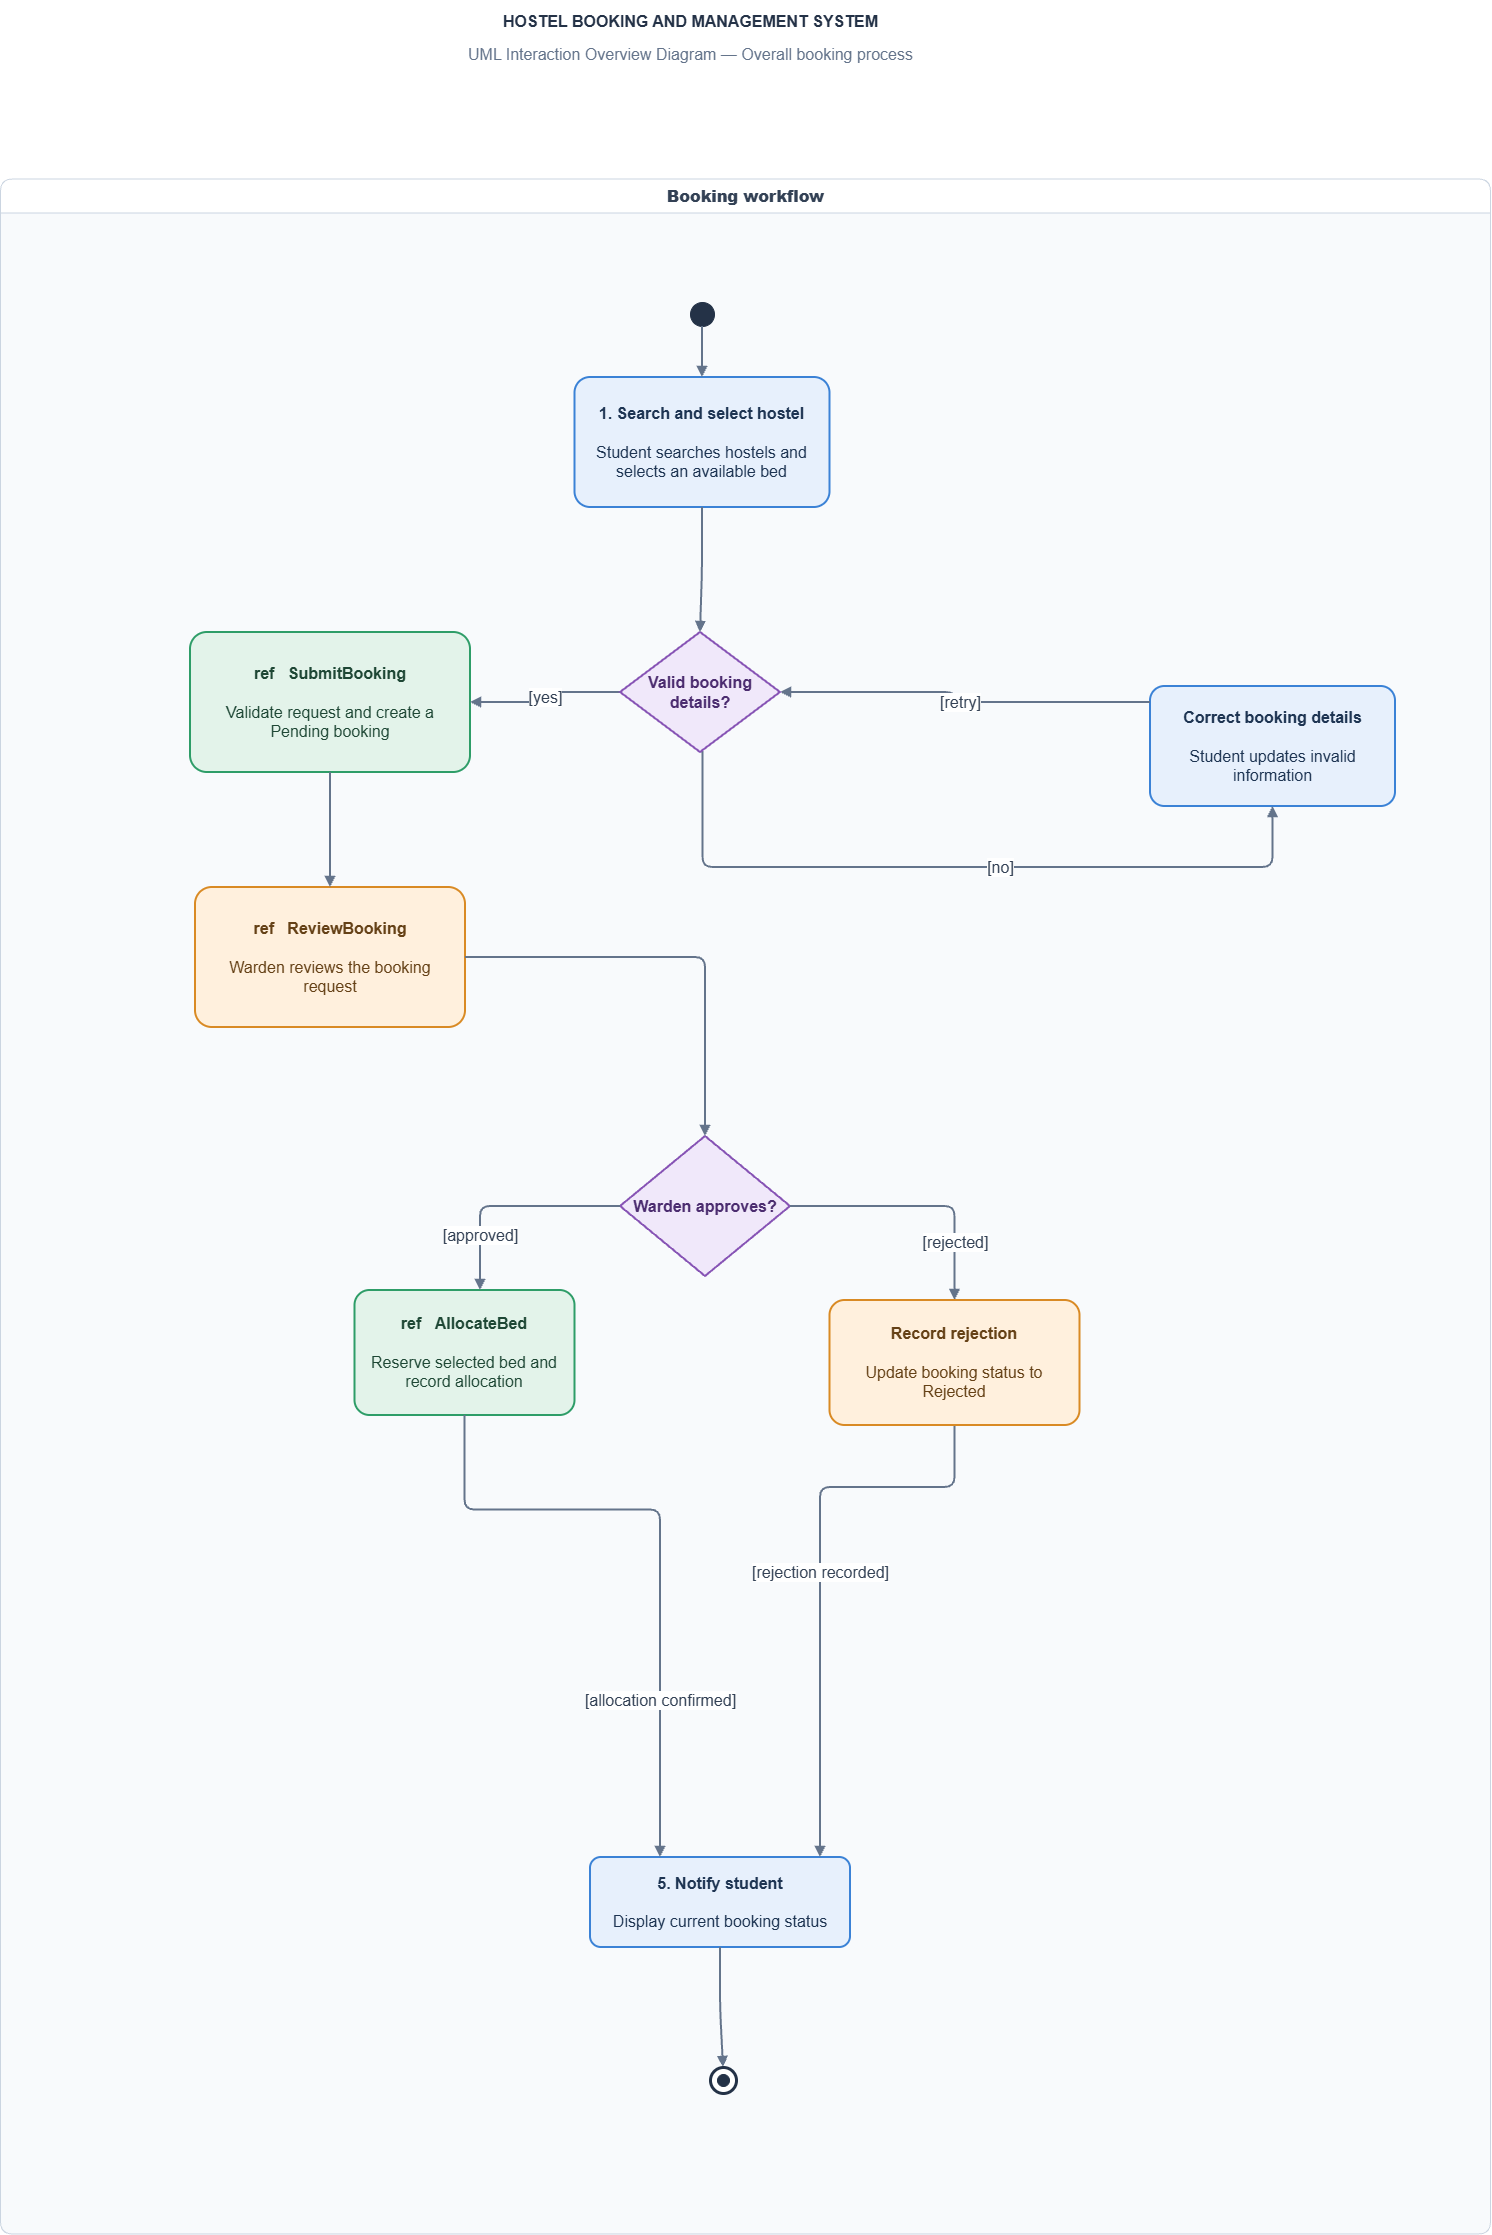

The diagram above was exported from draw.io. Its source (the exported page's mxGraphModel, read from the mxfile embedded in the PNG):
<mxGraphModel dx="2383" dy="3743" grid="1" gridSize="10" guides="1" tooltips="1" connect="1" arrows="1" fold="1" page="1" pageScale="1" pageWidth="850" pageHeight="1100" math="0" shadow="0">
  <root>
    <mxCell id="0" />
    <mxCell id="1" parent="0" />
    <mxCell id="lqTlTUctY0n6AdST4E4P-43" connectable="0" parent="1" style="group" value="" vertex="1">
      <mxGeometry height="2233.502990404212" width="1490" x="1750" y="-480.002990404212" as="geometry" />
    </mxCell>
    <mxCell id="lqTlTUctY0n6AdST4E4P-1" parent="lqTlTUctY0n6AdST4E4P-43" style="text;html=1;align=center;verticalAlign=middle;fontSize=16;fontStyle=1;fontColor=#243247;" value="HOSTEL BOOKING AND MANAGEMENT SYSTEM" vertex="1">
      <mxGeometry height="42" width="740" x="319.99874872622286" as="geometry" />
    </mxCell>
    <mxCell id="lqTlTUctY0n6AdST4E4P-2" parent="lqTlTUctY0n6AdST4E4P-43" style="text;html=1;align=center;verticalAlign=middle;fontSize=16;fontColor=#64748B;" value="UML Interaction Overview Diagram — Overall booking process" vertex="1">
      <mxGeometry height="28" width="740" x="319.99874872622286" y="40" as="geometry" />
    </mxCell>
    <mxCell id="lqTlTUctY0n6AdST4E4P-3" parent="lqTlTUctY0n6AdST4E4P-43" style="swimlane;html=1;startSize=34;horizontal=1;rounded=1;arcSize=12;fillColor=#FFFFFF;swimlaneFillColor=#F8FAFC;strokeColor=#CBD5E1;fontColor=#334155;fontStyle=1;fontSize=16;container=0;" value="&lt;b&gt;Booking workflow&lt;/b&gt;" vertex="1">
      <mxGeometry height="2055" width="1490" y="178.50299040421203" as="geometry" />
    </mxCell>
    <mxCell id="lqTlTUctY0n6AdST4E4P-8" parent="lqTlTUctY0n6AdST4E4P-43" style="rounded=1;whiteSpace=wrap;html=1;arcSize=12;fillColor=#E3F3EA;strokeColor=#2E9D68;strokeWidth=2;fontColor=#1E4735;fontSize=16;align=center;verticalAlign=middle;spacing=10;" value="&lt;b&gt;ref&lt;/b&gt; &amp;nbsp; &lt;b&gt;SubmitBooking&lt;/b&gt;&lt;br&gt;&lt;br&gt;Validate request and create a Pending booking" vertex="1">
      <mxGeometry height="140" width="280" x="189.99874872622286" y="632" as="geometry" />
    </mxCell>
    <mxCell id="lqTlTUctY0n6AdST4E4P-9" parent="lqTlTUctY0n6AdST4E4P-43" style="rounded=1;whiteSpace=wrap;html=1;arcSize=12;fillColor=#FFF0DD;strokeColor=#D98A24;strokeWidth=2;fontColor=#654116;fontSize=16;align=center;verticalAlign=middle;spacing=10;" value="&lt;b&gt;ref&lt;/b&gt; &amp;nbsp; &lt;b&gt;ReviewBooking&lt;/b&gt;&lt;br&gt;&lt;br&gt;Warden reviews the booking request" vertex="1">
      <mxGeometry height="140" width="270" x="194.99874872622286" y="887" as="geometry" />
    </mxCell>
    <mxCell id="lqTlTUctY0n6AdST4E4P-10" parent="lqTlTUctY0n6AdST4E4P-43" style="rhombus;whiteSpace=wrap;html=1;fillColor=#F0E8FA;strokeColor=#8754B5;strokeWidth=2;fontColor=#4C2D70;fontSize=16;fontStyle=1;" value="Warden approves?" vertex="1">
      <mxGeometry height="140" width="170" x="620" y="1136.0029904042121" as="geometry" />
    </mxCell>
    <mxCell id="lqTlTUctY0n6AdST4E4P-11" parent="lqTlTUctY0n6AdST4E4P-43" style="rounded=1;whiteSpace=wrap;html=1;arcSize=12;fillColor=#E3F3EA;strokeColor=#2E9D68;strokeWidth=2;fontColor=#1E4735;fontSize=16;align=center;verticalAlign=middle;spacing=10;" value="&lt;b&gt;ref&lt;/b&gt; &amp;nbsp; &lt;b&gt;AllocateBed&lt;/b&gt;&lt;br&gt;&lt;br&gt;Reserve selected bed and record allocation" vertex="1">
      <mxGeometry height="125" width="220" x="354.49874872622286" y="1290" as="geometry" />
    </mxCell>
    <mxCell id="lqTlTUctY0n6AdST4E4P-13" parent="lqTlTUctY0n6AdST4E4P-43" style="rounded=1;whiteSpace=wrap;html=1;arcSize=12;fillColor=#E7F0FC;strokeColor=#3B82D6;strokeWidth=2;fontColor=#1E3553;fontSize=16;align=center;verticalAlign=middle;spacing=10;" value="&lt;b&gt;5. Notify student&lt;/b&gt;&lt;br&gt;&lt;br&gt;Display current booking status" vertex="1">
      <mxGeometry height="90" width="260" x="589.9987487262229" y="1857" as="geometry" />
    </mxCell>
    <mxCell id="lqTlTUctY0n6AdST4E4P-18" edge="1" parent="lqTlTUctY0n6AdST4E4P-43" source="lqTlTUctY0n6AdST4E4P-6" style="edgeStyle=orthogonalEdgeStyle;rounded=1;orthogonalLoop=1;jettySize=auto;html=1;strokeColor=#64748B;strokeWidth=2;endArrow=block;endFill=1;fontColor=#334155;fontSize=16;labelBackgroundColor=#FFFFFF;" target="lqTlTUctY0n6AdST4E4P-8" value="[yes]">
      <mxGeometry relative="1" as="geometry" />
    </mxCell>
    <mxCell id="lqTlTUctY0n6AdST4E4P-21" edge="1" parent="lqTlTUctY0n6AdST4E4P-43" source="lqTlTUctY0n6AdST4E4P-8" style="edgeStyle=orthogonalEdgeStyle;rounded=1;orthogonalLoop=1;jettySize=auto;html=1;strokeColor=#64748B;strokeWidth=2;endArrow=block;endFill=1;fontColor=#334155;fontSize=16;labelBackgroundColor=#FFFFFF;" target="lqTlTUctY0n6AdST4E4P-9" value="">
      <mxGeometry relative="1" as="geometry" />
    </mxCell>
    <mxCell id="lqTlTUctY0n6AdST4E4P-22" edge="1" parent="lqTlTUctY0n6AdST4E4P-43" source="lqTlTUctY0n6AdST4E4P-9" style="edgeStyle=orthogonalEdgeStyle;rounded=1;orthogonalLoop=1;jettySize=auto;html=1;strokeColor=#64748B;strokeWidth=2;endArrow=block;endFill=1;fontColor=#334155;fontSize=16;labelBackgroundColor=#FFFFFF;" target="lqTlTUctY0n6AdST4E4P-10" value="">
      <mxGeometry relative="1" as="geometry" />
    </mxCell>
    <mxCell id="lqTlTUctY0n6AdST4E4P-23" edge="1" parent="lqTlTUctY0n6AdST4E4P-43" source="lqTlTUctY0n6AdST4E4P-10" style="edgeStyle=orthogonalEdgeStyle;rounded=1;orthogonalLoop=1;jettySize=auto;html=1;strokeColor=#64748B;strokeWidth=2;endArrow=block;endFill=1;fontColor=#334155;fontSize=16;labelBackgroundColor=#FFFFFF;exitX=0;exitY=0.5;exitDx=0;exitDy=0;" target="lqTlTUctY0n6AdST4E4P-11" value="[approved]">
      <mxGeometry relative="1" x="0.5089" as="geometry">
        <Array as="points">
          <mxPoint x="480" y="1206.0029904042121" />
        </Array>
      </mxGeometry>
    </mxCell>
    <mxCell id="lqTlTUctY0n6AdST4E4P-24" edge="1" parent="lqTlTUctY0n6AdST4E4P-43" source="lqTlTUctY0n6AdST4E4P-10" style="edgeStyle=orthogonalEdgeStyle;rounded=1;orthogonalLoop=1;jettySize=auto;html=1;strokeColor=#64748B;strokeWidth=2;endArrow=block;endFill=1;fontColor=#334155;fontSize=16;labelBackgroundColor=#FFFFFF;" target="lqTlTUctY0n6AdST4E4P-12" value="[rejected]">
      <mxGeometry relative="1" x="0.547" as="geometry">
        <mxPoint as="offset" />
      </mxGeometry>
    </mxCell>
    <mxCell id="lqTlTUctY0n6AdST4E4P-25" edge="1" parent="lqTlTUctY0n6AdST4E4P-43" source="lqTlTUctY0n6AdST4E4P-11" style="edgeStyle=orthogonalEdgeStyle;rounded=1;orthogonalLoop=1;jettySize=auto;html=1;strokeColor=#64748B;strokeWidth=2;endArrow=block;endFill=1;fontColor=#334155;fontSize=16;labelBackgroundColor=#FFFFFF;" target="lqTlTUctY0n6AdST4E4P-13" value="[allocation confirmed]">
      <mxGeometry relative="1" x="0.5077" as="geometry">
        <Array as="points">
          <mxPoint x="660" y="1509.5029904042121" />
        </Array>
      </mxGeometry>
    </mxCell>
    <mxCell id="lqTlTUctY0n6AdST4E4P-26" edge="1" parent="lqTlTUctY0n6AdST4E4P-43" source="lqTlTUctY0n6AdST4E4P-12" style="edgeStyle=orthogonalEdgeStyle;rounded=1;orthogonalLoop=1;jettySize=auto;html=1;strokeColor=#64748B;strokeWidth=2;endArrow=block;endFill=1;fontColor=#334155;fontSize=16;labelBackgroundColor=#FFFFFF;" target="lqTlTUctY0n6AdST4E4P-13" value="[rejection recorded]">
      <mxGeometry relative="1" x="-0.0043" as="geometry">
        <Array as="points">
          <mxPoint x="820" y="1487.0029904042121" />
        </Array>
      </mxGeometry>
    </mxCell>
    <mxCell id="lqTlTUctY0n6AdST4E4P-27" edge="1" parent="lqTlTUctY0n6AdST4E4P-43" source="lqTlTUctY0n6AdST4E4P-13" style="edgeStyle=orthogonalEdgeStyle;rounded=1;orthogonalLoop=1;jettySize=auto;html=1;strokeColor=#64748B;strokeWidth=2;endArrow=block;endFill=1;fontColor=#334155;fontSize=16;labelBackgroundColor=#FFFFFF;" target="lqTlTUctY0n6AdST4E4P-14" value="">
      <mxGeometry relative="1" as="geometry" />
    </mxCell>
    <mxCell id="lqTlTUctY0n6AdST4E4P-7" parent="lqTlTUctY0n6AdST4E4P-43" style="rounded=1;whiteSpace=wrap;html=1;arcSize=12;fillColor=#E7F0FC;strokeColor=#3B82D6;strokeWidth=2;fontColor=#1E3553;fontSize=16;align=center;verticalAlign=middle;spacing=10;" value="&lt;b&gt;Correct booking details&lt;/b&gt;&lt;br&gt;&lt;br&gt;Student updates invalid information" vertex="1">
      <mxGeometry height="120" width="245" x="1149.9987487262229" y="686" as="geometry" />
    </mxCell>
    <mxCell id="lqTlTUctY0n6AdST4E4P-19" edge="1" parent="lqTlTUctY0n6AdST4E4P-43" source="lqTlTUctY0n6AdST4E4P-6" style="edgeStyle=orthogonalEdgeStyle;rounded=1;orthogonalLoop=1;jettySize=auto;html=1;strokeColor=#64748B;strokeWidth=2;endArrow=block;endFill=1;fontColor=#334155;fontSize=16;labelBackgroundColor=#FFFFFF;" target="lqTlTUctY0n6AdST4E4P-7" value="[no]">
      <mxGeometry relative="1" x="0.1068" as="geometry">
        <Array as="points">
          <mxPoint x="702.5" y="867.002990404212" />
          <mxPoint x="1272.5" y="867.002990404212" />
        </Array>
      </mxGeometry>
    </mxCell>
    <mxCell id="lqTlTUctY0n6AdST4E4P-20" edge="1" parent="lqTlTUctY0n6AdST4E4P-43" source="lqTlTUctY0n6AdST4E4P-7" style="edgeStyle=orthogonalEdgeStyle;rounded=1;orthogonalLoop=1;jettySize=auto;html=1;strokeColor=#64748B;strokeWidth=2;endArrow=block;endFill=1;fontColor=#334155;fontSize=16;labelBackgroundColor=#FFFFFF;" target="lqTlTUctY0n6AdST4E4P-6" value="[retry]">
      <mxGeometry relative="1" as="geometry">
        <Array as="points">
          <mxPoint x="952.5" y="702.002990404212" />
        </Array>
      </mxGeometry>
    </mxCell>
    <mxCell id="lqTlTUctY0n6AdST4E4P-12" parent="lqTlTUctY0n6AdST4E4P-43" style="rounded=1;whiteSpace=wrap;html=1;arcSize=12;fillColor=#FFF0DD;strokeColor=#D98A24;strokeWidth=2;fontColor=#654116;fontSize=16;align=center;verticalAlign=middle;spacing=10;" value="&lt;b&gt;Record rejection&lt;/b&gt;&lt;br&gt;&lt;br&gt;Update booking status to Rejected" vertex="1">
      <mxGeometry height="125" width="250" x="829.4987487262229" y="1300" as="geometry" />
    </mxCell>
    <mxCell id="lqTlTUctY0n6AdST4E4P-31" connectable="0" parent="lqTlTUctY0n6AdST4E4P-43" style="group;fontSize=16;" value="" vertex="1">
      <mxGeometry height="26" width="26" x="709.9987487262229" y="2067" as="geometry" />
    </mxCell>
    <mxCell id="lqTlTUctY0n6AdST4E4P-14" parent="lqTlTUctY0n6AdST4E4P-31" style="ellipse;html=1;aspect=fixed;fillColor=#FFFFFF;strokeColor=#243247;strokeWidth=3;fontSize=16;" value="" vertex="1">
      <mxGeometry height="26" width="26" as="geometry" />
    </mxCell>
    <mxCell id="lqTlTUctY0n6AdST4E4P-15" parent="lqTlTUctY0n6AdST4E4P-31" style="ellipse;html=1;aspect=fixed;fillColor=#243247;strokeColor=#243247;fontSize=16;" value="" vertex="1">
      <mxGeometry height="12" width="12" x="7" y="7" as="geometry" />
    </mxCell>
    <mxCell id="lqTlTUctY0n6AdST4E4P-4" parent="lqTlTUctY0n6AdST4E4P-43" style="ellipse;html=1;aspect=fixed;fillColor=#243247;strokeColor=#243247;fontSize=16;" value="" vertex="1">
      <mxGeometry height="24" width="24" x="689.9987487262229" y="301.9999999999999" as="geometry" />
    </mxCell>
    <mxCell id="lqTlTUctY0n6AdST4E4P-6" parent="lqTlTUctY0n6AdST4E4P-43" style="rhombus;whiteSpace=wrap;html=1;fillColor=#F0E8FA;strokeColor=#8754B5;strokeWidth=2;fontColor=#4C2D70;fontSize=16;fontStyle=1;" value="Valid booking details?" vertex="1">
      <mxGeometry height="120" width="160" x="620" y="632.002990404212" as="geometry" />
    </mxCell>
    <mxCell id="lqTlTUctY0n6AdST4E4P-5" parent="lqTlTUctY0n6AdST4E4P-43" style="rounded=1;whiteSpace=wrap;html=1;arcSize=12;fillColor=#E7F0FC;strokeColor=#3B82D6;strokeWidth=2;fontColor=#1E3553;fontSize=16;align=center;verticalAlign=middle;spacing=10;" value="&lt;b&gt;1. Search and select hostel&lt;/b&gt;&lt;br&gt;&lt;br&gt;Student searches hostels and selects an available bed" vertex="1">
      <mxGeometry height="130" width="255" x="574.4987487262229" y="377" as="geometry" />
    </mxCell>
    <mxCell id="lqTlTUctY0n6AdST4E4P-16" edge="1" parent="lqTlTUctY0n6AdST4E4P-43" source="lqTlTUctY0n6AdST4E4P-4" style="edgeStyle=orthogonalEdgeStyle;rounded=1;orthogonalLoop=1;jettySize=auto;html=1;strokeColor=#64748B;strokeWidth=2;endArrow=block;endFill=1;fontColor=#334155;fontSize=16;labelBackgroundColor=#FFFFFF;" target="lqTlTUctY0n6AdST4E4P-5" value="">
      <mxGeometry relative="1" as="geometry" />
    </mxCell>
    <mxCell id="lqTlTUctY0n6AdST4E4P-17" edge="1" parent="lqTlTUctY0n6AdST4E4P-43" source="lqTlTUctY0n6AdST4E4P-5" style="edgeStyle=orthogonalEdgeStyle;rounded=1;orthogonalLoop=1;jettySize=auto;html=1;strokeColor=#64748B;strokeWidth=2;endArrow=block;endFill=1;fontColor=#334155;fontSize=16;labelBackgroundColor=#FFFFFF;" target="lqTlTUctY0n6AdST4E4P-6" value="">
      <mxGeometry relative="1" as="geometry" />
    </mxCell>
  </root>
</mxGraphModel>